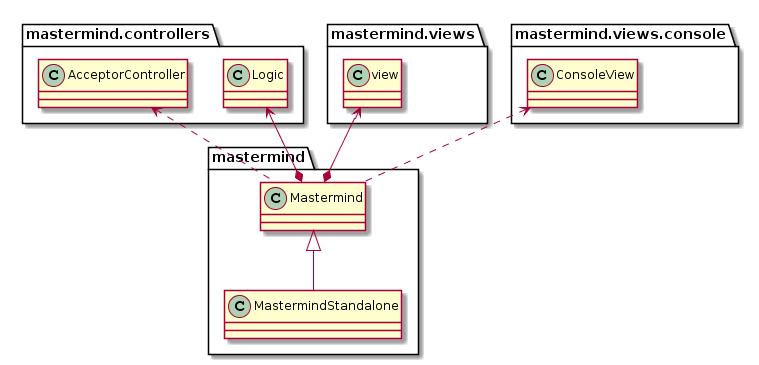

The diagram above was rendered by PlantUML. Its source (embedded in the PNG):
@startuml
package mastermind <<Folder>>{
Mastermind <|-- MastermindStandalone
}

package mastermind.controllers <<Folder>>{
Logic <--* Mastermind
AcceptorController <.. Mastermind
}

package mastermind.views <<Folder>>{
view <--* Mastermind
}

package mastermind.views.console <<Folder>>{
ConsoleView <.. Mastermind
}
@enduml